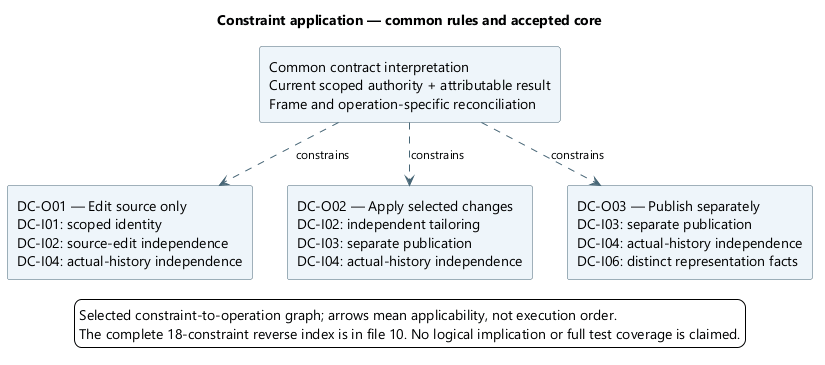

The diagram above was rendered by PlantUML. Its source (embedded in the PNG):
@startuml
' OWNER-MVP-2026-11-04 review: MVP core / cross-cutting. Core presentation/application/files or shared authority/recovery invariant remains applicable.
skinparam backgroundColor white
skinparam defaultFontName Segoe UI
skinparam defaultFontSize 14
skinparam shadowing false
skinparam ArrowColor #486777
skinparam ArrowFontSize 12
skinparam rectangleBackgroundColor #EEF5FA
skinparam rectangleBorderColor #486777
skinparam noteBackgroundColor #FFF3DA
skinparam noteBorderColor #B59865
skinparam nodesep 35
skinparam ranksep 45
title Constraint application — common rules and accepted core
top to bottom direction
rectangle "Common contract interpretation\nCurrent scoped authority + attributable result\nFrame and operation-specific reconciliation" as common
rectangle "DC-O01 — Edit source only\nDC-I01: scoped identity\nDC-I02: source-edit independence\nDC-I04: actual-history independence" as o1
rectangle "DC-O02 — Apply selected changes\nDC-I02: independent tailoring\nDC-I03: separate publication\nDC-I04: actual-history independence" as o2
rectangle "DC-O03 — Publish separately\nDC-I03: separate publication\nDC-I04: actual-history independence\nDC-I06: distinct representation facts" as o3
common ..> o1 : constrains
common ..> o2 : constrains
common ..> o3 : constrains
legend bottom
Selected constraint-to-operation graph; arrows mean applicability, not execution order.
The complete 18-constraint reverse index is in file 10. No logical implication or full test coverage is claimed.
endlegend

@enduml